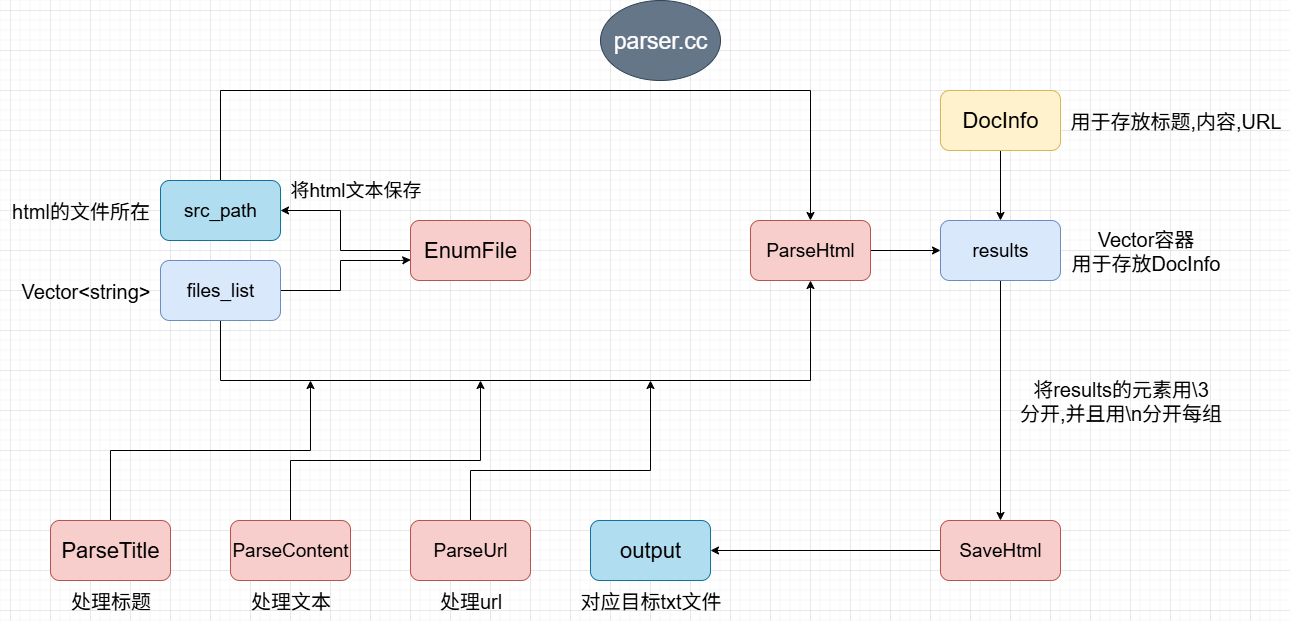

The diagram above was exported from draw.io. Its source (the exported page's mxGraphModel, read from the mxfile embedded in the PNG):
<mxGraphModel dx="1200" dy="815" grid="1" gridSize="10" guides="1" tooltips="1" connect="1" arrows="1" fold="1" page="1" pageScale="1" pageWidth="2339" pageHeight="3300" math="0" shadow="0">
  <root>
    <mxCell id="0" />
    <mxCell id="1" parent="0" />
    <mxCell id="IiV81xU1e5IXe9i_4KW2-5" style="edgeStyle=orthogonalEdgeStyle;rounded=0;orthogonalLoop=1;jettySize=auto;html=1;entryX=0.5;entryY=0;entryDx=0;entryDy=0;" parent="1" source="vRULOJ2jpYc8QX1e_GGC-1" target="vRULOJ2jpYc8QX1e_GGC-10" edge="1">
      <mxGeometry relative="1" as="geometry" />
    </mxCell>
    <mxCell id="vRULOJ2jpYc8QX1e_GGC-1" value="&lt;font style=&quot;font-size: 22px;&quot;&gt;DocInfo&lt;/font&gt;" style="rounded=1;whiteSpace=wrap;html=1;fillColor=#fff2cc;strokeColor=#d6b656;" parent="1" vertex="1">
      <mxGeometry x="1170" y="240" width="120" height="60" as="geometry" />
    </mxCell>
    <mxCell id="vRULOJ2jpYc8QX1e_GGC-14" style="edgeStyle=orthogonalEdgeStyle;rounded=0;orthogonalLoop=1;jettySize=auto;html=1;entryX=1;entryY=0.5;entryDx=0;entryDy=0;" parent="1" source="vRULOJ2jpYc8QX1e_GGC-2" target="vRULOJ2jpYc8QX1e_GGC-9" edge="1">
      <mxGeometry relative="1" as="geometry">
        <Array as="points">
          <mxPoint x="570" y="400" />
          <mxPoint x="570" y="360" />
        </Array>
      </mxGeometry>
    </mxCell>
    <mxCell id="vRULOJ2jpYc8QX1e_GGC-2" value="&lt;font style=&quot;font-size: 22px;&quot;&gt;EnumFile&lt;/font&gt;" style="rounded=1;whiteSpace=wrap;html=1;fillColor=#f8cecc;strokeColor=#b85450;" parent="1" vertex="1">
      <mxGeometry x="640" y="370" width="120" height="60" as="geometry" />
    </mxCell>
    <mxCell id="IiV81xU1e5IXe9i_4KW2-26" style="edgeStyle=orthogonalEdgeStyle;rounded=0;orthogonalLoop=1;jettySize=auto;html=1;" parent="1" source="vRULOJ2jpYc8QX1e_GGC-3" edge="1">
      <mxGeometry relative="1" as="geometry">
        <mxPoint x="540" y="529.9999999999998" as="targetPoint" />
        <Array as="points">
          <mxPoint x="340" y="600" />
          <mxPoint x="540" y="600" />
        </Array>
      </mxGeometry>
    </mxCell>
    <mxCell id="vRULOJ2jpYc8QX1e_GGC-3" value="&lt;span style=&quot;font-size: 22px;&quot;&gt;ParseTitle&lt;/span&gt;" style="rounded=1;whiteSpace=wrap;html=1;fillColor=#f8cecc;strokeColor=#b85450;" parent="1" vertex="1">
      <mxGeometry x="280" y="670" width="120" height="60" as="geometry" />
    </mxCell>
    <mxCell id="IiV81xU1e5IXe9i_4KW2-27" style="edgeStyle=orthogonalEdgeStyle;rounded=0;orthogonalLoop=1;jettySize=auto;html=1;" parent="1" source="vRULOJ2jpYc8QX1e_GGC-4" edge="1">
      <mxGeometry relative="1" as="geometry">
        <mxPoint x="710" y="529.9999999999998" as="targetPoint" />
        <Array as="points">
          <mxPoint x="520" y="610" />
          <mxPoint x="710" y="610" />
        </Array>
      </mxGeometry>
    </mxCell>
    <mxCell id="vRULOJ2jpYc8QX1e_GGC-4" value="&lt;font style=&quot;font-size: 19px;&quot;&gt;ParseContent&lt;/font&gt;" style="rounded=1;whiteSpace=wrap;html=1;fillColor=#f8cecc;strokeColor=#b85450;" parent="1" vertex="1">
      <mxGeometry x="460" y="670" width="120" height="60" as="geometry" />
    </mxCell>
    <mxCell id="IiV81xU1e5IXe9i_4KW2-28" style="edgeStyle=orthogonalEdgeStyle;rounded=0;orthogonalLoop=1;jettySize=auto;html=1;" parent="1" source="vRULOJ2jpYc8QX1e_GGC-5" edge="1">
      <mxGeometry relative="1" as="geometry">
        <mxPoint x="880" y="529.9999999999998" as="targetPoint" />
        <Array as="points">
          <mxPoint x="700" y="620" />
          <mxPoint x="880" y="620" />
        </Array>
      </mxGeometry>
    </mxCell>
    <mxCell id="vRULOJ2jpYc8QX1e_GGC-5" value="&lt;span style=&quot;font-size: 19px;&quot;&gt;ParseUrl&lt;/span&gt;" style="rounded=1;whiteSpace=wrap;html=1;fillColor=#f8cecc;strokeColor=#b85450;" parent="1" vertex="1">
      <mxGeometry x="640" y="670" width="120" height="60" as="geometry" />
    </mxCell>
    <mxCell id="vRULOJ2jpYc8QX1e_GGC-6" value="&lt;font style=&quot;font-size: 22px;&quot;&gt;output&lt;/font&gt;" style="rounded=1;whiteSpace=wrap;html=1;fillColor=#b1ddf0;strokeColor=#10739e;" parent="1" vertex="1">
      <mxGeometry x="820" y="670" width="120" height="60" as="geometry" />
    </mxCell>
    <mxCell id="IiV81xU1e5IXe9i_4KW2-4" style="edgeStyle=orthogonalEdgeStyle;rounded=0;orthogonalLoop=1;jettySize=auto;html=1;entryX=0;entryY=0.5;entryDx=0;entryDy=0;" parent="1" source="vRULOJ2jpYc8QX1e_GGC-7" target="vRULOJ2jpYc8QX1e_GGC-10" edge="1">
      <mxGeometry relative="1" as="geometry" />
    </mxCell>
    <mxCell id="vRULOJ2jpYc8QX1e_GGC-7" value="&lt;span style=&quot;font-size: 19px;&quot;&gt;ParseHtml&lt;/span&gt;" style="rounded=1;whiteSpace=wrap;html=1;fillColor=#f8cecc;strokeColor=#b85450;" parent="1" vertex="1">
      <mxGeometry x="980" y="370" width="120" height="60" as="geometry" />
    </mxCell>
    <mxCell id="IiV81xU1e5IXe9i_4KW2-17" style="edgeStyle=orthogonalEdgeStyle;rounded=0;orthogonalLoop=1;jettySize=auto;html=1;entryX=1;entryY=0.5;entryDx=0;entryDy=0;" parent="1" source="vRULOJ2jpYc8QX1e_GGC-8" target="vRULOJ2jpYc8QX1e_GGC-6" edge="1">
      <mxGeometry relative="1" as="geometry" />
    </mxCell>
    <mxCell id="vRULOJ2jpYc8QX1e_GGC-8" value="&lt;span style=&quot;font-size: 19px;&quot;&gt;SaveHtml&lt;/span&gt;" style="rounded=1;whiteSpace=wrap;html=1;fillColor=#f8cecc;strokeColor=#b85450;" parent="1" vertex="1">
      <mxGeometry x="1170" y="670" width="120" height="60" as="geometry" />
    </mxCell>
    <mxCell id="IiV81xU1e5IXe9i_4KW2-2" style="edgeStyle=orthogonalEdgeStyle;rounded=0;orthogonalLoop=1;jettySize=auto;html=1;entryX=0.5;entryY=0;entryDx=0;entryDy=0;" parent="1" source="vRULOJ2jpYc8QX1e_GGC-9" target="vRULOJ2jpYc8QX1e_GGC-7" edge="1">
      <mxGeometry relative="1" as="geometry">
        <Array as="points">
          <mxPoint x="450" y="240" />
          <mxPoint x="1040" y="240" />
        </Array>
      </mxGeometry>
    </mxCell>
    <mxCell id="vRULOJ2jpYc8QX1e_GGC-9" value="&lt;span style=&quot;font-size: 19px;&quot;&gt;src_path&lt;/span&gt;" style="rounded=1;whiteSpace=wrap;html=1;fillColor=#b1ddf0;strokeColor=#10739e;" parent="1" vertex="1">
      <mxGeometry x="390" y="330" width="120" height="60" as="geometry" />
    </mxCell>
    <mxCell id="IiV81xU1e5IXe9i_4KW2-15" style="edgeStyle=orthogonalEdgeStyle;rounded=0;orthogonalLoop=1;jettySize=auto;html=1;entryX=0.5;entryY=0;entryDx=0;entryDy=0;" parent="1" source="vRULOJ2jpYc8QX1e_GGC-10" target="vRULOJ2jpYc8QX1e_GGC-8" edge="1">
      <mxGeometry relative="1" as="geometry" />
    </mxCell>
    <mxCell id="vRULOJ2jpYc8QX1e_GGC-10" value="&lt;span style=&quot;font-size: 19px;&quot;&gt;results&lt;/span&gt;" style="rounded=1;whiteSpace=wrap;html=1;fillColor=#dae8fc;strokeColor=#6c8ebf;" parent="1" vertex="1">
      <mxGeometry x="1170" y="370" width="120" height="60" as="geometry" />
    </mxCell>
    <mxCell id="vRULOJ2jpYc8QX1e_GGC-13" style="edgeStyle=orthogonalEdgeStyle;rounded=0;orthogonalLoop=1;jettySize=auto;html=1;entryX=0.002;entryY=0.655;entryDx=0;entryDy=0;entryPerimeter=0;" parent="1" target="vRULOJ2jpYc8QX1e_GGC-2" edge="1">
      <mxGeometry relative="1" as="geometry">
        <mxPoint x="500" y="440" as="sourcePoint" />
        <mxPoint x="630" y="400" as="targetPoint" />
        <Array as="points">
          <mxPoint x="570" y="440" />
          <mxPoint x="570" y="410" />
          <mxPoint x="630" y="410" />
        </Array>
      </mxGeometry>
    </mxCell>
    <mxCell id="IiV81xU1e5IXe9i_4KW2-25" style="edgeStyle=orthogonalEdgeStyle;rounded=0;orthogonalLoop=1;jettySize=auto;html=1;entryX=0.5;entryY=1;entryDx=0;entryDy=0;" parent="1" source="vRULOJ2jpYc8QX1e_GGC-11" target="vRULOJ2jpYc8QX1e_GGC-7" edge="1">
      <mxGeometry relative="1" as="geometry">
        <Array as="points">
          <mxPoint x="450" y="530" />
          <mxPoint x="1040" y="530" />
        </Array>
      </mxGeometry>
    </mxCell>
    <mxCell id="vRULOJ2jpYc8QX1e_GGC-11" value="&lt;span style=&quot;font-size: 19px;&quot;&gt;files_list&lt;/span&gt;" style="rounded=1;whiteSpace=wrap;html=1;fillColor=#dae8fc;strokeColor=#6c8ebf;" parent="1" vertex="1">
      <mxGeometry x="390" y="410" width="120" height="60" as="geometry" />
    </mxCell>
    <mxCell id="vRULOJ2jpYc8QX1e_GGC-15" value="&lt;font style=&quot;font-size: 19px;&quot;&gt;将html文本保存&lt;/font&gt;" style="text;html=1;align=center;verticalAlign=middle;resizable=0;points=[];autosize=1;strokeColor=none;fillColor=none;" parent="1" vertex="1">
      <mxGeometry x="510" y="320" width="150" height="40" as="geometry" />
    </mxCell>
    <mxCell id="IiV81xU1e5IXe9i_4KW2-1" value="&lt;font style=&quot;font-size: 20px;&quot;&gt;html的文件所在&lt;/font&gt;" style="text;html=1;align=center;verticalAlign=middle;resizable=0;points=[];autosize=1;strokeColor=none;fillColor=none;" parent="1" vertex="1">
      <mxGeometry x="230" y="340" width="160" height="40" as="geometry" />
    </mxCell>
    <mxCell id="IiV81xU1e5IXe9i_4KW2-3" value="&lt;font style=&quot;font-size: 20px;&quot;&gt;Vector&amp;lt;string&amp;gt;&lt;/font&gt;" style="text;html=1;align=center;verticalAlign=middle;resizable=0;points=[];autosize=1;strokeColor=none;fillColor=none;" parent="1" vertex="1">
      <mxGeometry x="240" y="420" width="150" height="40" as="geometry" />
    </mxCell>
    <mxCell id="IiV81xU1e5IXe9i_4KW2-6" value="&lt;font style=&quot;font-size: 20px;&quot;&gt;Vector容器&lt;/font&gt;&lt;div&gt;&lt;font style=&quot;font-size: 20px;&quot;&gt;用于存放DocInfo&lt;/font&gt;&lt;/div&gt;" style="text;html=1;align=center;verticalAlign=middle;resizable=0;points=[];autosize=1;strokeColor=none;fillColor=none;" parent="1" vertex="1">
      <mxGeometry x="1290" y="370" width="170" height="60" as="geometry" />
    </mxCell>
    <mxCell id="IiV81xU1e5IXe9i_4KW2-7" value="&lt;font style=&quot;font-size: 20px;&quot;&gt;用于存放标题,内容,URL&lt;/font&gt;" style="text;html=1;align=center;verticalAlign=middle;resizable=0;points=[];autosize=1;strokeColor=none;fillColor=none;" parent="1" vertex="1">
      <mxGeometry x="1290" y="250" width="230" height="40" as="geometry" />
    </mxCell>
    <mxCell id="IiV81xU1e5IXe9i_4KW2-12" value="&lt;font style=&quot;font-size: 20px;&quot;&gt;处理url&lt;/font&gt;" style="text;html=1;align=center;verticalAlign=middle;resizable=0;points=[];autosize=1;strokeColor=none;fillColor=none;" parent="1" vertex="1">
      <mxGeometry x="655" y="730" width="90" height="40" as="geometry" />
    </mxCell>
    <mxCell id="IiV81xU1e5IXe9i_4KW2-13" value="&lt;font style=&quot;font-size: 20px;&quot;&gt;处理文本&lt;/font&gt;" style="text;html=1;align=center;verticalAlign=middle;resizable=0;points=[];autosize=1;strokeColor=none;fillColor=none;" parent="1" vertex="1">
      <mxGeometry x="470" y="730" width="100" height="40" as="geometry" />
    </mxCell>
    <mxCell id="IiV81xU1e5IXe9i_4KW2-14" value="&lt;font style=&quot;font-size: 20px;&quot;&gt;处理标题&lt;/font&gt;" style="text;html=1;align=center;verticalAlign=middle;resizable=0;points=[];autosize=1;strokeColor=none;fillColor=none;" parent="1" vertex="1">
      <mxGeometry x="290" y="730" width="100" height="40" as="geometry" />
    </mxCell>
    <mxCell id="IiV81xU1e5IXe9i_4KW2-16" value="&lt;font style=&quot;font-size: 20px;&quot;&gt;将results的元素用&lt;/font&gt;&lt;span style=&quot;font-size: 20px; background-color: transparent; color: light-dark(rgb(0, 0, 0), rgb(255, 255, 255));&quot;&gt;\3&lt;/span&gt;&lt;div&gt;&lt;span style=&quot;font-size: 20px; background-color: transparent; color: light-dark(rgb(0, 0, 0), rgb(255, 255, 255));&quot;&gt;分开,并且用\n分开每组&lt;/span&gt;&lt;/div&gt;" style="text;html=1;align=center;verticalAlign=middle;resizable=0;points=[];autosize=1;strokeColor=none;fillColor=none;" parent="1" vertex="1">
      <mxGeometry x="1235" y="520" width="230" height="60" as="geometry" />
    </mxCell>
    <mxCell id="IiV81xU1e5IXe9i_4KW2-18" value="&lt;font style=&quot;font-size: 20px;&quot;&gt;对应目标txt文件&lt;/font&gt;" style="text;html=1;align=center;verticalAlign=middle;resizable=0;points=[];autosize=1;strokeColor=none;fillColor=none;" parent="1" vertex="1">
      <mxGeometry x="800" y="730" width="160" height="40" as="geometry" />
    </mxCell>
    <mxCell id="IiV81xU1e5IXe9i_4KW2-23" value="&lt;font style=&quot;font-size: 23px;&quot;&gt;parser.cc&lt;/font&gt;" style="ellipse;whiteSpace=wrap;html=1;fillColor=#647687;strokeColor=#314354;fontColor=#ffffff;" parent="1" vertex="1">
      <mxGeometry x="830" y="150" width="120" height="80" as="geometry" />
    </mxCell>
  </root>
</mxGraphModel>